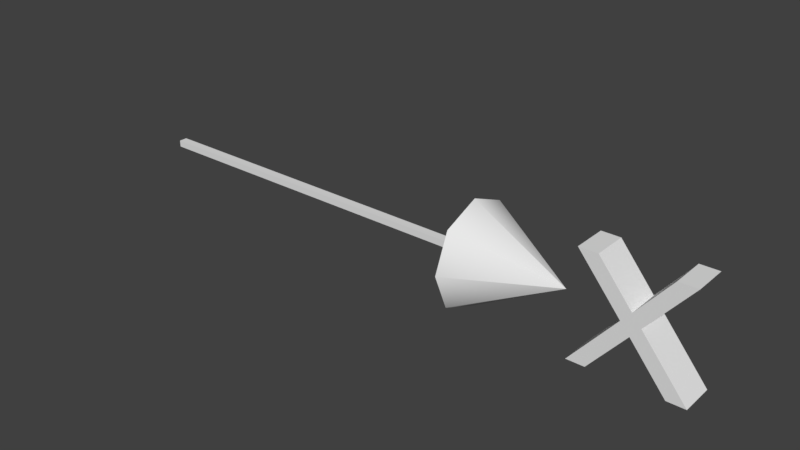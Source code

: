 # Source: x-axis.blend  (saved by Blender 2.79.0; exported with 4.5.12 LTS)
import bpy
from mathutils import Matrix  # noqa: F401  (used for matrix-valued properties, if any)

bpy.ops.wm.read_factory_settings(use_empty=True)
scene = bpy.context.scene
scene.name = 'Scene'

# ---- collections
col_collection_1 = bpy.data.collections.new('Collection 1'); scene.collection.children.link(col_collection_1)

# ---- materials (node trees are filled in below, after node groups)
mat_wire_085028177 = bpy.data.materials.new('wire_085028177')
mat_wire_085028177.alpha_threshold = 0.0
mat_wire_085028177.use_transparent_shadow = False
mat_wire_085028177.roughness = 0.5

# ---- material node trees

# ---- world
world_world = bpy.data.worlds.new('World'); scene.world = world_world
world_world.color = (0.05088, 0.05088, 0.05088)
world_world.use_sun_shadow = False
world_world.sun_shadow_jitter_overblur = 0.0
world_world.cycles.sampling_method = 'MANUAL'

# ---- meshes
me_cutext = bpy.data.meshes.new('CUText')
me_cutext.from_pydata([(0.687, 0.682, 0.0), (0.569, 0.682, 0.0), (0.356, 0.422, 0.0), (0.142, 0.682, 0.0), (0.023, 0.682, 0.0), (0.296, 0.353, 0.0), (0.002, 0.0, 0.0), (0.121, 0.0, 0.0), (0.356, 0.282, 0.0), (0.588, 0.0, 0.0), (0.706, 0.0, 0.0), (0.415, 0.353, 0.0), (0.687, 0.682, 0.2219), (0.569, 0.682, 0.2219), (0.356, 0.422, 0.2219), (0.142, 0.682, 0.2219), (0.023, 0.682, 0.2219), (0.296, 0.353, 0.2219), (0.002, 0.0, 0.2219), (0.121, 0.0, 0.2219), (0.356, 0.282, 0.2219), (0.588, 0.0, 0.2219), (0.706, 0.0, 0.2219), (0.415, 0.353, 0.2219), (-0.7117, 0.3307, 0.09251), (-0.7117, 0.5729, -0.1496), (-0.7117, 0.3307, -0.2499), (-0.7117, 0.6731, 0.09251), (-0.7117, 0.5729, 0.3346), (-0.7117, 0.3307, 0.4349), (-0.7117, 0.0886, 0.3346), (-0.7117, -0.01169, 0.09251), (-0.7117, 0.08861, -0.1496), (-0.0992, 0.3307, 0.09251), (-0.7135, 0.309, 0.1083), (-3.193, 0.309, 0.1083), (-3.193, 0.309, 0.05393), (-0.7135, 0.309, 0.05393), (-0.7135, 0.3524, 0.1083), (-0.7135, 0.3524, 0.05393), (-3.193, 0.3524, 0.05393), (-3.193, 0.3524, 0.1083)], [], [(5, 4, 3), (5, 3, 2), (2, 1, 0), (2, 0, 11), (5, 2, 11), (6, 5, 11), (6, 11, 8), (8, 11, 10), (6, 8, 7), (9, 8, 10), (17, 15, 16), (17, 14, 15), (14, 12, 13), (14, 23, 12), (17, 23, 14), (18, 23, 17), (18, 20, 23), (20, 22, 23), (18, 19, 20), (21, 22, 20), (8, 9, 21, 20), (6, 17, 5), (0, 23, 11), (10, 21, 9), (1, 12, 0), (4, 15, 3), (3, 14, 2), (2, 13, 1), (7, 18, 6), (11, 22, 10), (5, 16, 4), (7, 8, 20, 19), (24, 25, 26), (24, 27, 25), (24, 28, 27), (24, 29, 28), (24, 30, 29), (24, 31, 30), (24, 32, 31), (24, 26, 32), (26, 25, 33), (25, 27, 33), (27, 28, 33), (28, 29, 33), (29, 30, 33), (30, 31, 33), (31, 32, 33), (32, 26, 33), (34, 35, 36), (36, 37, 34), (38, 39, 40), (40, 41, 38), (34, 37, 39), (39, 38, 34), (37, 36, 40), (40, 39, 37), (36, 35, 41), (41, 40, 36), (35, 34, 38), (38, 41, 35), (6, 18, 17), (0, 12, 23), (10, 22, 21), (1, 13, 12), (4, 16, 15), (3, 15, 14), (2, 14, 13), (7, 19, 18), (11, 23, 22), (5, 17, 16)])
me_cutext.polygons.foreach_set('use_smooth', [0, 0, 0, 0, 0, 0, 0, 0, 0, 0, 0, 0, 0, 0, 0, 0, 0, 0, 0, 0, 0, 0, 0, 0, 0, 0, 0, 0, 0, 0, 0, 0, 1, 1, 1, 1, 1, 1, 1, 1, 1, 1, 1, 1, 1, 1, 1, 1, 1, 1, 1, 1, 1, 1, 1, 1, 1, 1, 1, 1, 0, 0, 0, 0, 0, 0, 0, 0, 0, 0])
_k = set([(25, 26), (25, 27), (25, 33), (26, 32), (26, 33), (27, 28), (27, 33), (28, 29), (28, 33), (29, 30), (29, 33), (30, 31), (30, 33), (31, 32), (31, 33), (32, 33), (34, 35), (34, 37), (34, 38), (35, 36), (35, 41), (36, 37), (36, 40), (37, 39), (38, 39), (38, 41), (39, 40), (40, 41)])
me_cutext.attributes.new('sharp_edge', 'BOOLEAN', 'EDGE').data.foreach_set('value', [ (min(e.vertices), max(e.vertices)) in _k for e in me_cutext.edges])
_uv = me_cutext.uv_layers.new(name='UVMap')
_uv.uv.foreach_set('vector', [0.0, 0.0, 0.0, 0.0, 0.0, 0.0, 0.0, 0.0, 0.0, 0.0, 0.0, 0.0, 0.0, 0.0, 0.0, 0.0, 0.0, 0.0, 0.0, 0.0, 0.0, 0.0, 0.0, 0.0, 0.0, 0.0, 0.0, 0.0, 0.0, 0.0, 0.0, 0.0, 0.0, 0.0, 0.0, 0.0, 0.0, 0.0, 0.0, 0.0, 0.0, 0.0, 0.0, 0.0, 0.0, 0.0, 0.0, 0.0, 0.0, 0.0, 0.0, 0.0, 0.0, 0.0, 0.0, 0.0, 0.0, 0.0, 0.0, 0.0, 0.0, 0.0, 0.0, 0.0, 0.0, 0.0, 0.0, 0.0, 0.0, 0.0, 0.0, 0.0, 0.0, 0.0, 0.0, 0.0, 0.0, 0.0, 0.0, 0.0, 0.0, 0.0, 0.0, 0.0, 0.0, 0.0, 0.0, 0.0, 0.0, 0.0, 0.0, 0.0, 0.0, 0.0, 0.0, 0.0, 0.0, 0.0, 0.0, 0.0, 0.0, 0.0, 0.0, 0.0, 0.0, 0.0, 0.0, 0.0, 0.0, 0.0, 0.0, 0.0, 0.0, 0.0, 0.0, 0.0, 0.0, 0.0, 0.0, 0.0, 0.0, 0.0, 0.0, 0.0, 0.0, 0.0, 0.0, 0.0, 0.0, 0.0, 0.0, 0.0, 0.0, 0.0, 0.0, 0.0, 0.0, 0.0, 0.0, 0.0, 0.0, 0.0, 0.0, 0.0, 0.0, 0.0, 0.0, 0.0, 0.0, 0.0, 0.0, 0.0, 0.0, 0.0, 0.0, 0.0, 0.0, 0.0, 0.0, 0.0, 0.0, 0.0, 0.0, 0.0, 0.0, 0.0, 0.0, 0.0, 0.0, 0.0, 0.0, 0.0, 0.0, 0.0, 0.0, 0.0, 0.0, 0.0, 0.0, 0.0, 0.0, 0.0, 0.0, 0.0, 0.0, 0.0, 0.0, 0.0, 0.0, 0.0, 0.0, 0.0, 0.0, 0.0, 0.0, 0.0, 0.5, 0.5, 0.8536, 0.8536, 1.0, 0.5, 0.5, 0.5, 0.5, 1.0, 0.8536, 0.8536, 0.5, 0.5, 0.1464, 0.8536, 0.5, 1.0, 0.5, 0.5, 0.0, 0.5, 0.1464, 0.8536, 0.5, 0.5, 0.1464, 0.1464, 0.0, 0.5, 0.5, 0.5, 0.5, 0.0, 0.1464, 0.1464, 0.5, 0.5, 0.8536, 0.1464, 0.5, 0.0, 0.5, 0.5, 1.0, 0.5, 0.8536, 0.1464, 1.0, 0.5, 0.8536, 0.8536, 0.5, 0.5, 0.8536, 0.8536, 0.5, 1.0, 0.5, 0.5, 0.5, 1.0, 0.1464, 0.8536, 0.5, 0.5, 0.1464, 0.8536, 0.0, 0.5, 0.5, 0.5, 0.0, 0.5, 0.1464, 0.1464, 0.5, 0.5, 0.1464, 0.1464, 0.5, 0.0, 0.5, 0.5, 0.5, 0.0, 0.8536, 0.1464, 0.5, 0.5, 0.8536, 0.1464, 1.0, 0.5, 0.5, 0.5, 0.477, 0.4682, 0.477, 0.4682, 0.5563, 0.4682, 0.5563, 0.4682, 0.5563, 0.4682, 0.477, 0.4682, 0.477, 0.5317, 0.5563, 0.5317, 0.5563, 0.5317, 0.5563, 0.5317, 0.477, 0.5317, 0.477, 0.5317, 0.477, 0.4682, 0.5563, 0.4682, 0.5563, 0.5317, 0.5563, 0.5317, 0.477, 0.5317, 0.477, 0.4682, 0.5563, 0.4682, 0.5563, 0.4682, 0.5563, 0.5317, 0.5563, 0.5317, 0.5563, 0.5317, 0.5563, 0.4682, 0.5563, 0.4682, 0.477, 0.4682, 0.477, 0.5317, 0.477, 0.5317, 0.5563, 0.5317, 0.5563, 0.4682, 0.477, 0.4682, 0.477, 0.4682, 0.477, 0.5317, 0.477, 0.5317, 0.477, 0.5317, 0.477, 0.4682, 0.0, 0.0, 0.0, 0.0, 0.0, 0.0, 0.0, 0.0, 0.0, 0.0, 0.0, 0.0, 0.0, 0.0, 0.0, 0.0, 0.0, 0.0, 0.0, 0.0, 0.0, 0.0, 0.0, 0.0, 0.0, 0.0, 0.0, 0.0, 0.0, 0.0, 0.0, 0.0, 0.0, 0.0, 0.0, 0.0, 0.0, 0.0, 0.0, 0.0, 0.0, 0.0, 0.0, 0.0, 0.0, 0.0, 0.0, 0.0, 0.0, 0.0, 0.0, 0.0, 0.0, 0.0, 0.0, 0.0, 0.0, 0.0, 0.0, 0.0])
me_cutext.materials.append(mat_wire_085028177)
me_cutext.use_remesh_preserve_volume = False
me_cutext.use_remesh_preserve_attributes = False
me_cutext.use_mirror_vertex_groups = False
me_cutext.auto_texspace = False
me_cutext.update()
me_cutext.normals_split_custom_set([tuple(v) for v in zip(*[iter([0.0, 0.0, -1.0, 0.0, 0.0, -1.0, 0.0, 0.0, -1.0, 0.0, 0.0, -1.0, 0.0, 0.0, -1.0, 0.0, 0.0, -1.0, 0.0, 0.0, -1.0, 0.0, 0.0, -1.0, 0.0, 0.0, -1.0, 0.0, 0.0, -1.0, 0.0, 0.0, -1.0, 0.0, 0.0, -1.0, 0.0, 0.0, -1.0, 0.0, 0.0, -1.0, 0.0, 0.0, -1.0, 0.0, 0.0, -1.0, 0.0, 0.0, -1.0, 0.0, 0.0, -1.0, 0.0, 0.0, -1.0, 0.0, 0.0, -1.0, 0.0, 0.0, -1.0, 0.0, 0.0, -1.0, 0.0, 0.0, -1.0, 0.0, 0.0, -1.0, 0.0, 0.0, -1.0, 0.0, 0.0, -1.0, 0.0, 0.0, -1.0, 0.0, 0.0, -1.0, 0.0, 0.0, -1.0, 0.0, 0.0, -1.0, 0.0, 0.0, 1.0, 0.0, 0.0, 1.0, 0.0, 0.0, 1.0, 2.454e-07, 0.0, 1.0, 2.454e-07, 0.0, 1.0, 2.454e-07, 0.0, 1.0, 0.0, 0.0, 1.0, 0.0, 0.0, 1.0, 0.0, 0.0, 1.0, 0.0, 0.0, 1.0, 0.0, 0.0, 1.0, 0.0, 0.0, 1.0, 0.0, 0.0, 1.0, 0.0, 0.0, 1.0, 0.0, 0.0, 1.0, 0.0, 0.0, 1.0, 0.0, 0.0, 1.0, 0.0, 0.0, 1.0, 4.385e-07, 0.0, 1.0, 4.385e-07, 0.0, 1.0, 4.385e-07, 0.0, 1.0, 0.0, 0.0, 1.0, 0.0, 0.0, 1.0, 0.0, 0.0, 1.0, 0.0, 0.0, 1.0, 0.0, 0.0, 1.0, 0.0, 0.0, 1.0, 0.0, 0.0, 1.0, 0.0, 0.0, 1.0, 0.0, 0.0, 1.0, -0.7722, -0.6353, 0.0, -0.7722, -0.6353, 0.0, -0.7722, -0.6353, 0.0, -0.7722, -0.6353, 0.0, -0.7684, 0.64, 0.0, -0.7684, 0.64, 0.0, -0.7684, 0.64, 0.0, 0.7707, -0.6372, 0.0, 0.7707, -0.6372, 0.0, 0.7707, -0.6372, 0.0, 0.0, -1.0, 0.0, 0.0, -1.0, 0.0, 0.0, -1.0, 0.0, 0.0, 1.0, 0.0, 0.0, 1.0, 0.0, 0.0, 1.0, 0.0, 0.0, 1.0, 0.0, 0.0, 1.0, 0.0, 0.0, 1.0, 0.0, 0.7721, 0.6355, 0.0, 0.7721, 0.6355, 0.0, 0.7721, 0.6355, 0.0, -0.7736, 0.6337, 0.0, -0.7736, 0.6337, 0.0, -0.7736, 0.6337, 0.0, 0.0, -1.0, 0.0, 0.0, -1.0, 0.0, 0.0, -1.0, 0.0, 0.7716, 0.6361, 0.0, 0.7716, 0.6361, 0.0, 0.7716, 0.6361, 0.0, -0.7696, -0.6386, 0.0, -0.7696, -0.6386, 0.0, -0.7696, -0.6386, 0.0, 0.7682, -0.6402, 0.0, 0.7682, -0.6402, 0.0, 0.7682, -0.6402, 0.0, 0.7682, -0.6402, 0.0, -1.0, 4.493e-08, 0.0, -1.0, -8.987e-08, 0.0, -1.0, 0.0, 0.0, -1.0, 4.493e-08, 0.0, -1.0, 0.0, 0.0, -1.0, -8.987e-08, 0.0, -1.0, 4.493e-08, 0.0, -1.0, 0.0, 0.0, -1.0, 0.0, 0.0, -1.0, 4.493e-08, 0.0, -1.0, 0.0, 0.0, -1.0, 0.0, 0.0, -1.0, 4.493e-08, 0.0, -1.0, 1.797e-07, 0.0, -1.0, 0.0, 0.0, -1.0, 4.493e-08, 0.0, -1.0, 1.797e-07, 0.0, -1.0, 1.797e-07, 0.0, -1.0, 4.493e-08, 0.0, -1.0, 8.987e-08, 0.0, -1.0, 1.797e-07, 0.0, -1.0, 4.493e-08, 0.0, -1.0, 0.0, 0.0, -1.0, 8.987e-08, 0.0, 0.488, 1.552e-06, -0.8729, 0.488, 0.6172, -0.6172, 0.4589, 0.34, -0.8209, 0.488, 0.6172, -0.6172, 0.488, 0.8729, -1.132e-06, 0.4589, 0.8209, -0.34, 0.488, 0.8729, 1.497e-06, 0.488, 0.6172, 0.6172, 0.4589, 0.8209, 0.34, 0.488, 0.6172, 0.6172, 0.488, 1.341e-06, 0.8729, 0.4589, 0.34, 0.8209, 0.488, -1.682e-06, 0.8729, 0.4879, -0.6172, 0.6172, 0.4589, -0.34, 0.8209, 0.4879, -0.6172, 0.6172, 0.4879, -0.8729, 1.007e-05, 0.4589, -0.8209, 0.34, 0.4879, -0.8729, -1.034e-05, 0.4879, -0.6172, -0.6172, 0.4589, -0.8209, -0.34, 0.4879, -0.6172, -0.6172, 0.488, -1.192e-06, -0.8729, 0.4589, -0.34, -0.8209, -1.202e-08, -1.0, 0.0, -1.202e-08, -1.0, 0.0, -1.202e-08, -1.0, 0.0, -1.202e-08, -1.0, 0.0, -1.202e-08, -1.0, 0.0, -1.202e-08, -1.0, 0.0, 1.202e-08, 1.0, 0.0, 1.202e-08, 1.0, 0.0, 1.202e-08, 1.0, 0.0, 1.202e-08, 1.0, 0.0, 1.202e-08, 1.0, 0.0, 1.202e-08, 1.0, 0.0, 1.0, 6.421e-07, 0.0, 1.0, -9.027e-07, 0.0, 1.0, 2.606e-07, 0.0, 1.0, 2.606e-07, 0.0, 1.0, 1.805e-06, 0.0, 1.0, 6.421e-07, 0.0, 0.0, 8.566e-08, -1.0, 0.0, 8.566e-08, -1.0, 0.0, 8.566e-08, -1.0, 0.0, 8.566e-08, -1.0, 0.0, 8.566e-08, -1.0, 0.0, 8.566e-08, -1.0, -1.0, -2.51e-06, 0.0, -1.0, 7.516e-06, 0.0, -1.0, -3.42e-08, 0.0, -1.0, -3.42e-08, 0.0, -1.0, -1.006e-05, 0.0, -1.0, -2.51e-06, 0.0, 0.0, -1.713e-07, 1.0, 0.0, -1.713e-07, 1.0, 0.0, -1.713e-07, 1.0, 0.0, -1.713e-07, 1.0, 0.0, -1.713e-07, 1.0, 0.0, -1.713e-07, 1.0, -0.7684, 0.64, 0.0, -0.7684, 0.64, 0.0, -0.7684, 0.64, 0.0, 0.7707, -0.6372, 0.0, 0.7707, -0.6372, 0.0, 0.7707, -0.6372, 0.0, 0.0, -1.0, 0.0, 0.0, -1.0, 0.0, 0.0, -1.0, 0.0, 0.0, 1.0, 0.0, 0.0, 1.0, 0.0, 0.0, 1.0, 0.0, 0.0, 1.0, 0.0, 0.0, 1.0, 0.0, 0.0, 1.0, 0.0, 0.7721, 0.6355, 0.0, 0.7721, 0.6355, 0.0, 0.7721, 0.6355, 0.0, -0.7736, 0.6337, 0.0, -0.7736, 0.6337, 0.0, -0.7736, 0.6337, 0.0, 0.0, -1.0, 0.0, 0.0, -1.0, 0.0, 0.0, -1.0, 0.0, 0.7716, 0.6361, 0.0, 0.7716, 0.6361, 0.0, 0.7716, 0.6361, 0.0, -0.7696, -0.6386, 0.0, -0.7696, -0.6386, 0.0, -0.7696, -0.6386, 0.0])] * 3)])

# ---- objects
ob_text = bpy.data.objects.new('Text', me_cutext)

# ---- transforms, parenting, visibility, modifiers, constraints
ob_text.location = (103.7, 0.0, -11.56)
ob_text.rotation_euler = (1.571, -0.0, 0.0)
ob_text.scale = (33.61, 33.61, 33.61)
ob_text.lineart.crease_threshold = 0.0

# ---- collection membership
col_collection_1.objects.link(ob_text)

# ---- scene / render settings (as saved in the file)
scene.frame_start = 1; scene.frame_end = 250; scene.frame_set(1)
scene.render.engine = 'BLENDER_EEVEE_NEXT'
scene.render.resolution_percentage = 50
scene.render.dither_intensity = 0.0
scene.cycles.use_denoising = False
scene.cycles.samples = 128
scene.cycles.sampling_pattern = 'TABULATED_SOBOL'
scene.cycles.use_adaptive_sampling = False
scene.cycles.use_light_tree = False
scene.cycles.blur_glossy = 0.0
scene.cycles.sample_clamp_indirect = 0.0
scene.view_settings.view_transform = 'Standard'
bpy.context.view_layer.update()

# ---- added for rendering (the .blend has no active camera and no usable light): camera, sun
cam_auto = bpy.data.cameras.new('AutoCamera')
cam_auto.lens = 50.0
cam_auto.sensor_width = 36.0
cam_auto.clip_end = 2193.08
ob_auto_camera = bpy.data.objects.new('AutoCamera', cam_auto)
scene.collection.objects.link(ob_auto_camera)
ob_auto_camera.location = (186.873, -153.064, 99.677)
ob_auto_camera.rotation_euler = (1.09748, -7.21219e-08, 0.694738)
scene.camera = ob_auto_camera
light_auto_sun = bpy.data.lights.new('AutoSun', 'SUN')
light_auto_sun.energy = 3.0
light_auto_sun.angle = 0.0523599
ob_auto_sun = bpy.data.objects.new('AutoSun', light_auto_sun)
scene.collection.objects.link(ob_auto_sun)
ob_auto_sun.rotation_euler = (0.872665, 0.174533, 0.523599)
bpy.context.view_layer.update()
